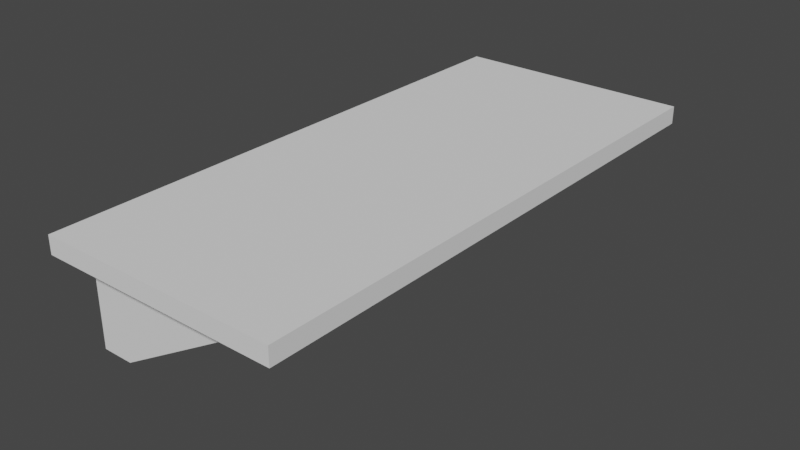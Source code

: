 # Source: Shelf.blend  (saved by Blender 3.0.42; exported with 4.5.12 LTS)
import bpy
from mathutils import Matrix  # noqa: F401  (used for matrix-valued properties, if any)

bpy.ops.wm.read_factory_settings(use_empty=True)
scene = bpy.context.scene
scene.name = 'Scene'

# ---- collections
col_collection = bpy.data.collections.new('Collection'); scene.collection.children.link(col_collection)

# ---- world
world_world = bpy.data.worlds.new('World'); scene.world = world_world
world_world.use_nodes = True; world_world.node_tree.nodes.clear()
_N = world_world.node_tree.nodes; _L = world_world.node_tree.links
n0 = _N.new('ShaderNodeOutputWorld'); n0.name = 'World Output'; n0.location = (300, 300)
n1 = _N.new('ShaderNodeBackground'); n1.name = 'Background'; n1.location = (10, 300)
n1.inputs[0].default_value = (0.05088, 0.05088, 0.05088, 1.0)
_L.new(n1.outputs[0], n0.inputs[0])
n0.is_active_output = True
world_world.color = (0.05088, 0.05088, 0.05088)
world_world.use_sun_shadow = False
world_world.sun_shadow_jitter_overblur = 0.0

# ---- meshes
me_cube_001 = bpy.data.meshes.new('Cube.001')
me_cube_001.from_pydata([(0.2171, 0.4351, 0.0161), (-0.2171, 0.4351, -0.0161), (-0.2171, 0.5, -0.0161), (-0.2171, 0.5, 0.0161), (0.2171, 0.4351, -0.0161), (-0.2171, 0.4351, 0.0161), (0.2171, 0.5, -0.0161), (0.2171, 0.5, 0.0161), (-0.2171, 0.0, -0.0161), (-0.2171, 0.0, 0.0161), (0.2171, 0.0, -0.0161), (0.2171, 0.0, 0.0161), (-0.2171, 0.3668, 0.0161), (-0.2171, 0.3668, -0.0161), (0.2171, 0.3668, -0.0161), (0.2171, 0.3668, 0.0161), (0.1602, 0.4351, 0.0161), (0.1602, 0.5, -0.0161), (0.1602, 0.5, 0.0161), (0.1602, 0.4351, -0.0161), (0.1602, 0.0, 0.0161), (0.1602, 0.0, -0.0161), (0.1602, 0.3668, -0.0161), (0.1602, 0.3668, 0.0161), (-0.159, 0.4351, -0.2055), (-0.2171, 0.4351, -0.2055), (-0.2171, 0.3668, -0.2055), (-0.159, 0.3668, -0.2055)], [], [(1, 5, 3, 2), (17, 18, 7, 6), (6, 7, 0, 4), (18, 3, 5, 16), (13, 12, 5, 1), (17, 6, 4, 19), (23, 12, 9, 20), (22, 14, 10, 21), (14, 15, 11, 10), (4, 0, 15, 14), (19, 4, 14, 22), (16, 5, 12, 23), (8, 9, 12, 13), (0, 16, 23, 15), (19, 22, 27, 24), (13, 22, 21, 8), (15, 23, 20, 11), (2, 17, 19, 1), (7, 18, 16, 0), (2, 3, 18, 17), (25, 24, 27, 26), (22, 13, 26, 27), (1, 19, 24, 25), (13, 1, 25, 26)])
_uv = me_cube_001.uv_layers.new(name='UVMap')
_uv.uv.foreach_set('vector', [0.3738, 0.9798, 0.3738, 0.9959, 0.3551, 0.9959, 0.3551, 0.9798, 0.3715, 0.6796, 0.3715, 0.6957, 0.3551, 0.6957, 0.3551, 0.6796, 0.3551, 0.5392, 0.3551, 0.5553, 0.3365, 0.5553, 0.3365, 0.5392, 0.2113, 0.744, 0.2113, 0.5553, 0.23, 0.5553, 0.23, 0.744, 0.3934, 0.9798, 0.3934, 0.9959, 0.3738, 0.9959, 0.3738, 0.9798, 0.3551, 0.9675, 0.3551, 0.9959, 0.3365, 0.9959, 0.3365, 0.9675, 0.2496, 0.744, 0.2496, 0.5553, 0.3551, 0.5553, 0.3551, 0.744, 0.3168, 0.9675, 0.3168, 0.9959, 0.2113, 0.9959, 0.2113, 0.9675, 0.3168, 0.5392, 0.3168, 0.5553, 0.2113, 0.5553, 0.2113, 0.5392, 0.3365, 0.5392, 0.3365, 0.5553, 0.3168, 0.5553, 0.3168, 0.5392, 0.3365, 0.9675, 0.3365, 0.9959, 0.3168, 0.9959, 0.3168, 0.9675, 0.23, 0.744, 0.23, 0.5553, 0.2496, 0.5553, 0.2496, 0.744, 0.4989, 0.9798, 0.4989, 0.9959, 0.3934, 0.9959, 0.3934, 0.9798, 0.23, 0.7724, 0.23, 0.744, 0.2496, 0.744, 0.2496, 0.7724, 0.3365, 0.9675, 0.3168, 0.9675, 0.3168, 0.8014, 0.3365, 0.8014, 0.3168, 0.7794, 0.3168, 0.9675, 0.2113, 0.9675, 0.2113, 0.7794, 0.2496, 0.7724, 0.2496, 0.744, 0.3551, 0.744, 0.3551, 0.7724, 0.3551, 0.7794, 0.3551, 0.9675, 0.3365, 0.9675, 0.3365, 0.7794, 0.2113, 0.7724, 0.2113, 0.744, 0.23, 0.744, 0.23, 0.7724, 0.48, 0.6796, 0.48, 0.6957, 0.3715, 0.6957, 0.3715, 0.6796, 0.3365, 0.7724, 0.3365, 0.8014, 0.3168, 0.8014, 0.3168, 0.7724, 0.3551, 0.7904, 0.4636, 0.7904, 0.4636, 0.8851, 0.4469, 0.8851, 0.4636, 0.7904, 0.3551, 0.7904, 0.4469, 0.6957, 0.4636, 0.6957, 0.3934, 0.9798, 0.3738, 0.9798, 0.3738, 0.8851, 0.3934, 0.8851])
me_cube_001.use_remesh_fix_poles = True
me_cube_001.use_remesh_preserve_attributes = False
me_cube_001.update()

# ---- objects
ob_cube = bpy.data.objects.new('Cube', me_cube_001)

# ---- transforms, parenting, visibility, modifiers, constraints
ob_cube.location = (0.0, 0.0, 0.0)
_m = ob_cube.modifiers.new('Mirror', 'MIRROR')
_m.use_axis = (False, True, False)

# ---- collection membership
col_collection.objects.link(ob_cube)

# ---- scene / render settings (as saved in the file)
scene.frame_start = 1; scene.frame_end = 250; scene.frame_set(1)
scene.render.engine = 'BLENDER_EEVEE_NEXT'
scene.cycles.sampling_pattern = 'TABULATED_SOBOL'
scene.cycles.use_light_tree = False
scene.view_settings.view_transform = 'Filmic'
bpy.context.view_layer.update()

# ---- added for rendering (the .blend has no active camera and no usable light): camera, sun
cam_auto = bpy.data.cameras.new('AutoCamera')
cam_auto.lens = 50.0
cam_auto.sensor_width = 36.0
cam_auto.clip_end = 1000.0
ob_auto_camera = bpy.data.objects.new('AutoCamera', cam_auto)
scene.collection.objects.link(ob_auto_camera)
ob_auto_camera.location = (1.02929, -1.23514, 0.728729)
ob_auto_camera.rotation_euler = (1.09748, -7.21219e-08, 0.694738)
scene.camera = ob_auto_camera
light_auto_sun = bpy.data.lights.new('AutoSun', 'SUN')
light_auto_sun.energy = 3.0
light_auto_sun.angle = 0.0523599
ob_auto_sun = bpy.data.objects.new('AutoSun', light_auto_sun)
scene.collection.objects.link(ob_auto_sun)
ob_auto_sun.rotation_euler = (0.872665, 0.174533, 0.523599)
bpy.context.view_layer.update()
